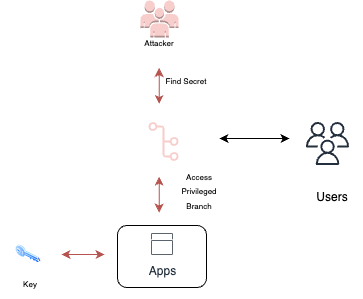

The diagram above was exported from draw.io. Its source (the exported page's mxGraphModel, read from the mxfile embedded in the PNG):
<mxGraphModel dx="586" dy="345" grid="0" gridSize="10" guides="1" tooltips="1" connect="1" arrows="1" fold="1" page="1" pageScale="1" pageWidth="850" pageHeight="1100" math="0" shadow="0">
  <root>
    <mxCell id="0" />
    <mxCell id="1" parent="0" />
    <mxCell id="b94HZelUpRPoaxA_aSND-3" value="" style="sketch=0;outlineConnect=0;fontColor=#232F3E;gradientColor=none;fillColor=#232F3D;strokeColor=none;dashed=0;verticalLabelPosition=bottom;verticalAlign=top;align=center;html=1;fontSize=12;fontStyle=0;aspect=fixed;pointerEvents=1;shape=mxgraph.aws4.users;" vertex="1" parent="1">
      <mxGeometry x="488.5" y="256.5" width="43" height="43" as="geometry" />
    </mxCell>
    <mxCell id="b94HZelUpRPoaxA_aSND-4" value="Users" style="text;html=1;strokeColor=none;fillColor=none;align=center;verticalAlign=middle;whiteSpace=wrap;rounded=0;" vertex="1" parent="1">
      <mxGeometry x="485" y="317" width="60" height="30" as="geometry" />
    </mxCell>
    <mxCell id="b94HZelUpRPoaxA_aSND-6" value="" style="endArrow=classic;startArrow=classic;html=1;rounded=0;" edge="1" parent="1">
      <mxGeometry width="50" height="50" relative="1" as="geometry">
        <mxPoint x="402" y="273" as="sourcePoint" />
        <mxPoint x="472" y="273" as="targetPoint" />
      </mxGeometry>
    </mxCell>
    <mxCell id="b94HZelUpRPoaxA_aSND-7" value="" style="outlineConnect=0;dashed=0;verticalLabelPosition=bottom;verticalAlign=top;align=center;html=1;shape=mxgraph.aws3.users;fillColor=#f8cecc;strokeColor=#b85450;" vertex="1" parent="1">
      <mxGeometry x="323" y="135" width="38" height="37" as="geometry" />
    </mxCell>
    <mxCell id="b94HZelUpRPoaxA_aSND-8" value="&lt;font style=&quot;font-size: 8px;&quot;&gt;Attacker&lt;/font&gt;" style="text;html=1;strokeColor=none;fillColor=none;align=center;verticalAlign=middle;whiteSpace=wrap;rounded=0;" vertex="1" parent="1">
      <mxGeometry x="312" y="162" width="60" height="30" as="geometry" />
    </mxCell>
    <mxCell id="b94HZelUpRPoaxA_aSND-40" value="" style="endArrow=classic;startArrow=classic;html=1;rounded=0;fillColor=#f8cecc;strokeColor=#b85450;" edge="1" parent="1">
      <mxGeometry width="50" height="50" relative="1" as="geometry">
        <mxPoint x="341.68" y="238.5" as="sourcePoint" />
        <mxPoint x="341.68" y="202.5" as="targetPoint" />
      </mxGeometry>
    </mxCell>
    <mxCell id="b94HZelUpRPoaxA_aSND-62" value="" style="sketch=0;outlineConnect=0;fillColor=#f8cecc;strokeColor=#b85450;dashed=0;verticalLabelPosition=bottom;verticalAlign=top;align=center;html=1;fontSize=12;fontStyle=0;aspect=fixed;pointerEvents=1;shape=mxgraph.aws4.git_repository;" vertex="1" parent="1">
      <mxGeometry x="331" y="256.5" width="30" height="39" as="geometry" />
    </mxCell>
    <mxCell id="b94HZelUpRPoaxA_aSND-63" value="" style="rounded=1;whiteSpace=wrap;html=1;" vertex="1" parent="1">
      <mxGeometry x="300" y="360" width="89" height="62" as="geometry" />
    </mxCell>
    <mxCell id="b94HZelUpRPoaxA_aSND-64" value="" style="endArrow=classic;startArrow=classic;html=1;rounded=0;fillColor=#f8cecc;strokeColor=#b85450;" edge="1" parent="1">
      <mxGeometry width="50" height="50" relative="1" as="geometry">
        <mxPoint x="341.68" y="347" as="sourcePoint" />
        <mxPoint x="341.68" y="311" as="targetPoint" />
      </mxGeometry>
    </mxCell>
    <mxCell id="b94HZelUpRPoaxA_aSND-65" value="Apps" style="sketch=0;outlineConnect=0;fontColor=#232F3E;gradientColor=none;strokeColor=#232F3E;fillColor=#ffffff;dashed=0;verticalLabelPosition=bottom;verticalAlign=top;align=center;html=1;fontSize=12;fontStyle=0;aspect=fixed;shape=mxgraph.aws4.resourceIcon;resIcon=mxgraph.aws4.apps;" vertex="1" parent="1">
      <mxGeometry x="331" y="365" width="27" height="27" as="geometry" />
    </mxCell>
    <mxCell id="b94HZelUpRPoaxA_aSND-66" value="&lt;font style=&quot;font-size: 8px;&quot;&gt;Find Secret&lt;/font&gt;" style="text;html=1;strokeColor=none;fillColor=none;align=center;verticalAlign=middle;whiteSpace=wrap;rounded=0;" vertex="1" parent="1">
      <mxGeometry x="339" y="200" width="60" height="30" as="geometry" />
    </mxCell>
    <mxCell id="b94HZelUpRPoaxA_aSND-67" value="&lt;font style=&quot;font-size: 8px;&quot;&gt;Access Privileged Branch&lt;/font&gt;" style="text;html=1;strokeColor=none;fillColor=none;align=center;verticalAlign=middle;whiteSpace=wrap;rounded=0;" vertex="1" parent="1">
      <mxGeometry x="352" y="310" width="60" height="30" as="geometry" />
    </mxCell>
    <mxCell id="b94HZelUpRPoaxA_aSND-69" value="" style="endArrow=classic;startArrow=classic;html=1;rounded=0;fillColor=#f8cecc;strokeColor=#b85450;" edge="1" parent="1">
      <mxGeometry width="50" height="50" relative="1" as="geometry">
        <mxPoint x="287" y="389" as="sourcePoint" />
        <mxPoint x="244" y="389" as="targetPoint" />
      </mxGeometry>
    </mxCell>
    <mxCell id="b94HZelUpRPoaxA_aSND-70" value="&lt;font style=&quot;font-size: 8px;&quot;&gt;Key&lt;/font&gt;" style="text;html=1;strokeColor=none;fillColor=none;align=center;verticalAlign=middle;whiteSpace=wrap;rounded=0;" vertex="1" parent="1">
      <mxGeometry x="183" y="402.5" width="60" height="30" as="geometry" />
    </mxCell>
    <mxCell id="b94HZelUpRPoaxA_aSND-72" value="" style="image;aspect=fixed;perimeter=ellipsePerimeter;html=1;align=center;shadow=0;dashed=0;spacingTop=3;image=img/lib/active_directory/key.svg;" vertex="1" parent="1">
      <mxGeometry x="198" y="379" width="25.68" height="19" as="geometry" />
    </mxCell>
  </root>
</mxGraphModel>